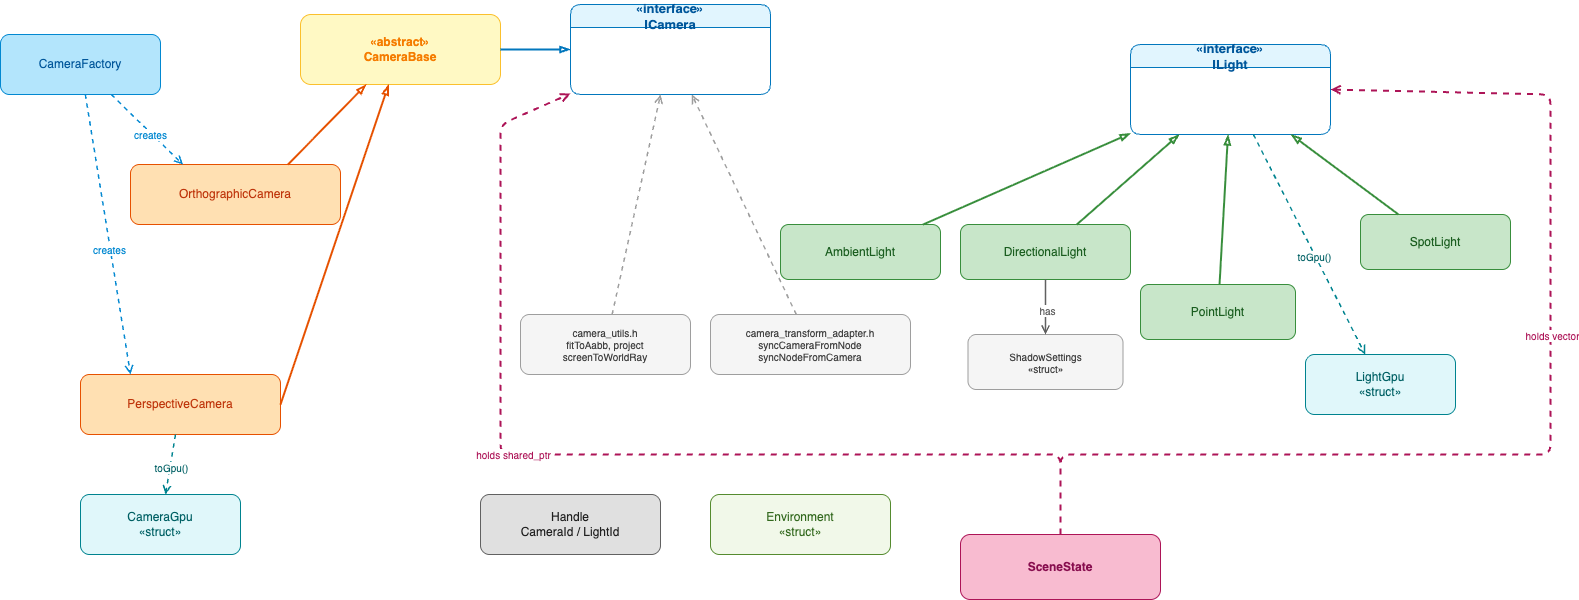

The diagram above was exported from draw.io. Its source (the exported page's mxGraphModel, read from the mxfile embedded in the PNG):
<mxGraphModel dx="827" dy="668" grid="1" gridSize="10" guides="1" tooltips="1" connect="1" arrows="1" fold="1" page="1" pageScale="1" pageWidth="2000" pageHeight="1400" math="0" shadow="0">
  <root>
    <mxCell id="0" />
    <mxCell id="1" parent="0" />
    <mxCell id="2" value="«interface»&#10;ICamera" style="swimlane;html=1;rounded=1;whiteSpace=wrap;container=1;fillColor=#e1f5fe;strokeColor=#0277bd;fontColor=#01579b;fontStyle=1;fontSize=13;" parent="1" vertex="1">
      <mxGeometry x="660" y="30" width="200" height="90" as="geometry" />
    </mxCell>
    <mxCell id="3" value="«abstract»&#10;CameraBase" style="rounded=1;whiteSpace=wrap;html=1;fillColor=#fff9c4;strokeColor=#fbc02d;fontColor=#f57c00;fontStyle=1;fontSize=12;" parent="1" vertex="1">
      <mxGeometry x="390" y="40" width="200" height="70" as="geometry" />
    </mxCell>
    <mxCell id="4" value="PerspectiveCamera" style="rounded=1;whiteSpace=wrap;html=1;fillColor=#ffe0b2;strokeColor=#e65100;fontColor=#bf360c;" parent="1" vertex="1">
      <mxGeometry x="170" y="400" width="200" height="60" as="geometry" />
    </mxCell>
    <mxCell id="5" value="OrthographicCamera" style="rounded=1;whiteSpace=wrap;html=1;fillColor=#ffe0b2;strokeColor=#e65100;fontColor=#bf360c;" parent="1" vertex="1">
      <mxGeometry x="220" y="190" width="210" height="60" as="geometry" />
    </mxCell>
    <mxCell id="6" value="CameraFactory" style="rounded=1;whiteSpace=wrap;html=1;fillColor=#b3e5fc;strokeColor=#0288d1;fontColor=#01579b;" parent="1" vertex="1">
      <mxGeometry x="90" y="60" width="160" height="60" as="geometry" />
    </mxCell>
    <mxCell id="7" value="CameraGpu&#10;«struct»" style="rounded=1;whiteSpace=wrap;html=1;fillColor=#e0f7fa;strokeColor=#00838f;fontColor=#006064;" parent="1" vertex="1">
      <mxGeometry x="170" y="520" width="160" height="60" as="geometry" />
    </mxCell>
    <mxCell id="8" value="camera_utils.h&#10;fitToAabb, project&#10;screenToWorldRay" style="rounded=1;whiteSpace=wrap;html=1;fillColor=#f5f5f5;strokeColor=#9e9e9e;fontColor=#424242;fontSize=10;" parent="1" vertex="1">
      <mxGeometry x="610" y="340" width="170" height="60" as="geometry" />
    </mxCell>
    <mxCell id="9" value="camera_transform_adapter.h&#10;syncCameraFromNode&#10;syncNodeFromCamera" style="rounded=1;whiteSpace=wrap;html=1;fillColor=#f5f5f5;strokeColor=#9e9e9e;fontColor=#424242;fontSize=10;" parent="1" vertex="1">
      <mxGeometry x="800" y="340" width="200" height="60" as="geometry" />
    </mxCell>
    <mxCell id="10" value="«interface»&#10;ILight" style="swimlane;html=1;rounded=1;whiteSpace=wrap;container=1;fillColor=#e1f5fe;strokeColor=#0277bd;fontColor=#01579b;fontStyle=1;fontSize=13;" parent="1" vertex="1">
      <mxGeometry x="1220" y="70" width="200" height="90" as="geometry" />
    </mxCell>
    <mxCell id="11" value="AmbientLight" style="rounded=1;whiteSpace=wrap;html=1;fillColor=#c8e6c9;strokeColor=#388e3c;fontColor=#1b5e20;" parent="1" vertex="1">
      <mxGeometry x="870" y="250" width="160" height="55" as="geometry" />
    </mxCell>
    <mxCell id="12" value="DirectionalLight" style="rounded=1;whiteSpace=wrap;html=1;fillColor=#c8e6c9;strokeColor=#388e3c;fontColor=#1b5e20;" parent="1" vertex="1">
      <mxGeometry x="1050" y="250" width="170" height="55" as="geometry" />
    </mxCell>
    <mxCell id="13" value="PointLight" style="rounded=1;whiteSpace=wrap;html=1;fillColor=#c8e6c9;strokeColor=#388e3c;fontColor=#1b5e20;" parent="1" vertex="1">
      <mxGeometry x="1230" y="310" width="155" height="55" as="geometry" />
    </mxCell>
    <mxCell id="14" value="SpotLight" style="rounded=1;whiteSpace=wrap;html=1;fillColor=#c8e6c9;strokeColor=#388e3c;fontColor=#1b5e20;" parent="1" vertex="1">
      <mxGeometry x="1450" y="240" width="150" height="55" as="geometry" />
    </mxCell>
    <mxCell id="15" value="ShadowSettings&#10;«struct»" style="rounded=1;whiteSpace=wrap;html=1;fillColor=#f5f5f5;strokeColor=#9e9e9e;fontColor=#424242;fontSize=10;" parent="1" vertex="1">
      <mxGeometry x="1057.5" y="360" width="155" height="55" as="geometry" />
    </mxCell>
    <mxCell id="16" value="LightGpu&#10;«struct»" style="rounded=1;whiteSpace=wrap;html=1;fillColor=#e0f7fa;strokeColor=#00838f;fontColor=#006064;" parent="1" vertex="1">
      <mxGeometry x="1395" y="380" width="150" height="60" as="geometry" />
    </mxCell>
    <mxCell id="20" value="SceneState" style="rounded=1;whiteSpace=wrap;html=1;fillColor=#f8bbd0;strokeColor=#ad1457;fontColor=#880e4f;fontStyle=1;" parent="1" vertex="1">
      <mxGeometry x="1050" y="560" width="200" height="65" as="geometry" />
    </mxCell>
    <mxCell id="21" value="Handle&lt;Tag&gt;&#10;CameraId / LightId" style="rounded=1;whiteSpace=wrap;html=1;fillColor=#e0e0e0;strokeColor=#616161;fontColor=#212121;" parent="1" vertex="1">
      <mxGeometry x="570" y="520" width="180" height="60" as="geometry" />
    </mxCell>
    <mxCell id="22" value="Environment&#10;«struct»" style="rounded=1;whiteSpace=wrap;html=1;fillColor=#f1f8e9;strokeColor=#558b2f;fontColor=#33691e;" parent="1" vertex="1">
      <mxGeometry x="800" y="520" width="180" height="60" as="geometry" />
    </mxCell>
    <mxCell id="30" style="endArrow=blockThin;endFill=0;html=1;strokeColor=#0277bd;strokeWidth=2;" parent="1" source="3" target="2" edge="1">
      <mxGeometry relative="1" as="geometry" />
    </mxCell>
    <mxCell id="31" style="endArrow=blockThin;endFill=0;html=1;strokeColor=#e65100;strokeWidth=2;exitX=1;exitY=0.5;exitDx=0;exitDy=0;" parent="1" source="4" target="3" edge="1">
      <mxGeometry relative="1" as="geometry" />
    </mxCell>
    <mxCell id="32" style="endArrow=blockThin;endFill=0;html=1;strokeColor=#e65100;strokeWidth=2;exitX=0.75;exitY=0;exitDx=0;exitDy=0;" parent="1" source="5" target="3" edge="1">
      <mxGeometry relative="1" as="geometry" />
    </mxCell>
    <mxCell id="33" style="endArrow=blockThin;endFill=0;html=1;strokeColor=#388e3c;strokeWidth=2;" parent="1" source="11" target="10" edge="1">
      <mxGeometry relative="1" as="geometry" />
    </mxCell>
    <mxCell id="34" style="endArrow=blockThin;endFill=0;html=1;strokeColor=#388e3c;strokeWidth=2;" parent="1" source="12" target="10" edge="1">
      <mxGeometry relative="1" as="geometry" />
    </mxCell>
    <mxCell id="35" style="endArrow=blockThin;endFill=0;html=1;strokeColor=#388e3c;strokeWidth=2;" parent="1" source="13" target="10" edge="1">
      <mxGeometry relative="1" as="geometry" />
    </mxCell>
    <mxCell id="36" style="endArrow=blockThin;endFill=0;html=1;strokeColor=#388e3c;strokeWidth=2;" parent="1" source="14" target="10" edge="1">
      <mxGeometry relative="1" as="geometry" />
    </mxCell>
    <mxCell id="40" style="endArrow=open;dashed=1;html=1;strokeColor=#0288d1;strokeWidth=1.5;entryX=0.25;entryY=0;entryDx=0;entryDy=0;" parent="1" source="6" target="4" edge="1">
      <mxGeometry relative="1" as="geometry" />
    </mxCell>
    <mxCell id="41" value="creates" style="edgeLabel;html=1;align=center;verticalAlign=middle;resizable=0;points=[];fontSize=10;fontColor=#0288d1;backgroundColor=#ffffff;" parent="40" connectable="0" vertex="1">
      <mxGeometry x="0.1" y="-1" relative="1" as="geometry">
        <mxPoint as="offset" />
      </mxGeometry>
    </mxCell>
    <mxCell id="42" style="endArrow=open;dashed=1;html=1;strokeColor=#0288d1;strokeWidth=1.5;entryX=0.25;entryY=0;entryDx=0;entryDy=0;" parent="1" source="6" target="5" edge="1">
      <mxGeometry relative="1" as="geometry" />
    </mxCell>
    <mxCell id="43" value="creates" style="edgeLabel;html=1;align=center;verticalAlign=middle;resizable=0;points=[];fontSize=10;fontColor=#0288d1;backgroundColor=#ffffff;" parent="42" connectable="0" vertex="1">
      <mxGeometry x="0.1" y="-1" relative="1" as="geometry">
        <mxPoint as="offset" />
      </mxGeometry>
    </mxCell>
    <mxCell id="44" style="endArrow=open;dashed=1;html=1;strokeColor=#00838f;strokeWidth=1.5;" parent="1" source="4" target="7" edge="1">
      <mxGeometry relative="1" as="geometry" />
    </mxCell>
    <mxCell id="45" value="toGpu()" style="edgeLabel;html=1;align=center;verticalAlign=middle;resizable=0;points=[];fontSize=10;fontColor=#006064;backgroundColor=#ffffff;" parent="44" connectable="0" vertex="1">
      <mxGeometry x="0.1" y="1" relative="1" as="geometry">
        <mxPoint as="offset" />
      </mxGeometry>
    </mxCell>
    <mxCell id="46" style="endArrow=open;dashed=1;html=1;strokeColor=#00838f;strokeWidth=1.5;" parent="1" source="10" target="16" edge="1">
      <mxGeometry relative="1" as="geometry" />
    </mxCell>
    <mxCell id="47" value="toGpu()" style="edgeLabel;html=1;align=center;verticalAlign=middle;resizable=0;points=[];fontSize=10;fontColor=#006064;backgroundColor=#ffffff;" parent="46" connectable="0" vertex="1">
      <mxGeometry x="0.1" y="-1" relative="1" as="geometry">
        <mxPoint as="offset" />
      </mxGeometry>
    </mxCell>
    <mxCell id="48" style="endArrow=open;dashed=0;html=1;strokeColor=#616161;strokeWidth=1.5;" parent="1" source="12" target="15" edge="1">
      <mxGeometry relative="1" as="geometry" />
    </mxCell>
    <mxCell id="49" value="has" style="edgeLabel;html=1;align=center;verticalAlign=middle;resizable=0;points=[];fontSize=10;fontColor=#616161;backgroundColor=#ffffff;" parent="48" connectable="0" vertex="1">
      <mxGeometry x="0.1" y="1" relative="1" as="geometry">
        <mxPoint as="offset" />
      </mxGeometry>
    </mxCell>
    <mxCell id="50" style="endArrow=open;dashed=1;html=1;strokeColor=#9e9e9e;strokeWidth=1.5;" parent="1" source="8" target="2" edge="1">
      <mxGeometry relative="1" as="geometry" />
    </mxCell>
    <mxCell id="51" style="endArrow=open;dashed=1;html=1;strokeColor=#9e9e9e;strokeWidth=1.5;" parent="1" source="9" target="2" edge="1">
      <mxGeometry relative="1" as="geometry" />
    </mxCell>
    <mxCell id="52" style="endArrow=open;dashed=1;html=1;strokeColor=#ad1457;strokeWidth=2;" parent="1" source="20" target="2" edge="1">
      <mxGeometry relative="1" as="geometry">
        <Array as="points">
          <mxPoint x="1150" y="480" />
          <mxPoint x="590" y="480" />
          <mxPoint x="590" y="150" />
        </Array>
      </mxGeometry>
    </mxCell>
    <mxCell id="53" value="holds shared_ptr" style="edgeLabel;html=1;align=center;verticalAlign=middle;resizable=0;points=[];fontSize=10;fontColor=#ad1457;backgroundColor=#ffffff;" parent="52" connectable="0" vertex="1">
      <mxGeometry x="0.2" y="-1" relative="1" as="geometry">
        <mxPoint as="offset" />
      </mxGeometry>
    </mxCell>
    <mxCell id="54" style="endArrow=open;dashed=1;html=1;strokeColor=#ad1457;strokeWidth=2;entryX=1;entryY=0.5;entryDx=0;entryDy=0;" parent="1" source="20" target="10" edge="1">
      <mxGeometry relative="1" as="geometry">
        <Array as="points">
          <mxPoint x="1150" y="480" />
          <mxPoint x="1640" y="480" />
          <mxPoint x="1640" y="120" />
        </Array>
      </mxGeometry>
    </mxCell>
    <mxCell id="55" value="holds vector" style="edgeLabel;html=1;align=center;verticalAlign=middle;resizable=0;points=[];fontSize=10;fontColor=#ad1457;backgroundColor=#ffffff;" parent="54" connectable="0" vertex="1">
      <mxGeometry x="0.2" y="-1" relative="1" as="geometry">
        <mxPoint as="offset" />
      </mxGeometry>
    </mxCell>
  </root>
</mxGraphModel>